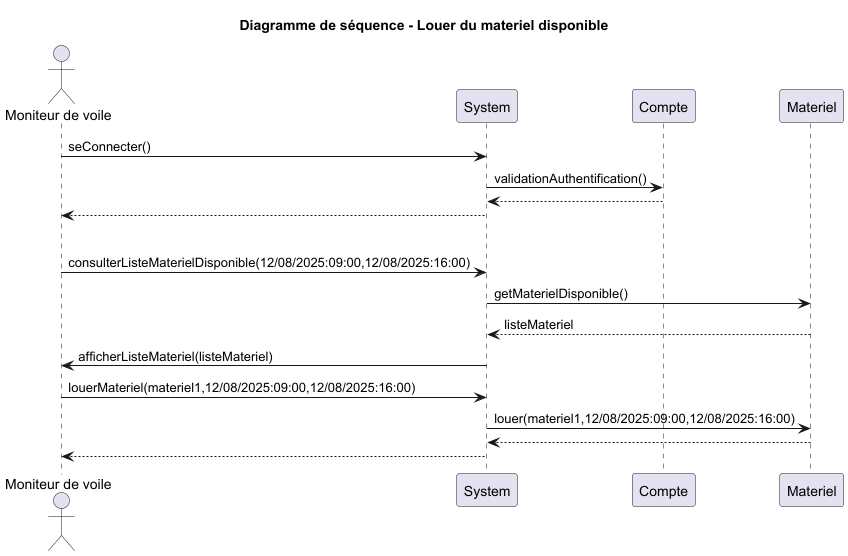

The diagram above was rendered by PlantUML. Its source (embedded in the PNG):
@startuml
'https://plantuml.com/sequence-diagram

title : Diagramme de séquence - Louer du materiel disponible

actor "Moniteur de voile" as mono

'Connexion à un compte'
mono -> System : seConnecter()
System -> Compte : validationAuthentification()
return
System --> mono

'Séparation'
|||

'Le moniteur gère la location du materiel'
mono -> System : consulterListeMaterielDisponible(12/08/2025:09:00,12/08/2025:16:00)
System -> Materiel : getMaterielDisponible()
return listeMateriel
System -> mono : afficherListeMateriel(listeMateriel)
mono -> System : louerMateriel(materiel1,12/08/2025:09:00,12/08/2025:16:00)
System -> Materiel : louer(materiel1,12/08/2025:09:00,12/08/2025:16:00)
return
System --> mono

@enduml